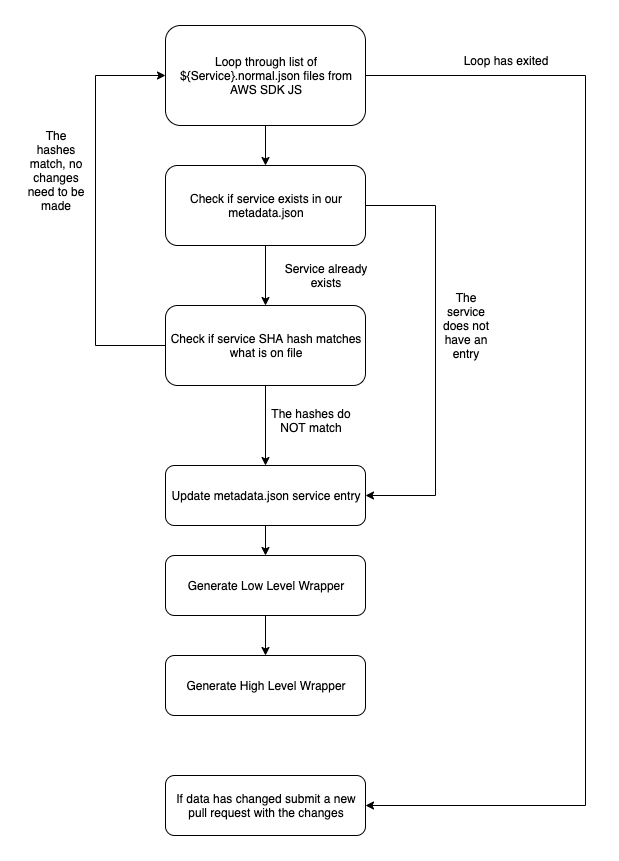

The diagram above was exported from draw.io. Its source (the exported page's mxGraphModel, read from the mxfile embedded in the PNG):
<mxGraphModel dx="1197" dy="858" grid="1" gridSize="10" guides="1" tooltips="1" connect="1" arrows="1" fold="1" page="1" pageScale="1" pageWidth="850" pageHeight="1100" math="0" shadow="0">
  <root>
    <mxCell id="0" />
    <mxCell id="1" parent="0" />
    <mxCell id="eRBAsMg_IWij2nPyF6Pl-24" style="edgeStyle=orthogonalEdgeStyle;rounded=0;orthogonalLoop=1;jettySize=auto;html=1;exitX=0.5;exitY=1;exitDx=0;exitDy=0;entryX=0.5;entryY=0;entryDx=0;entryDy=0;" edge="1" parent="1" source="eRBAsMg_IWij2nPyF6Pl-1" target="eRBAsMg_IWij2nPyF6Pl-3">
      <mxGeometry relative="1" as="geometry" />
    </mxCell>
    <mxCell id="eRBAsMg_IWij2nPyF6Pl-29" style="edgeStyle=orthogonalEdgeStyle;rounded=0;orthogonalLoop=1;jettySize=auto;html=1;exitX=1;exitY=0.5;exitDx=0;exitDy=0;entryX=1;entryY=0.5;entryDx=0;entryDy=0;" edge="1" parent="1" source="eRBAsMg_IWij2nPyF6Pl-1" target="eRBAsMg_IWij2nPyF6Pl-27">
      <mxGeometry relative="1" as="geometry">
        <Array as="points">
          <mxPoint x="710" y="240" />
          <mxPoint x="710" y="970" />
        </Array>
      </mxGeometry>
    </mxCell>
    <mxCell id="eRBAsMg_IWij2nPyF6Pl-1" value="Loop through list of ${Service}.normal.json files from AWS SDK JS" style="rounded=1;whiteSpace=wrap;html=1;" vertex="1" parent="1">
      <mxGeometry x="290" y="190" width="200" height="100" as="geometry" />
    </mxCell>
    <mxCell id="eRBAsMg_IWij2nPyF6Pl-7" style="edgeStyle=orthogonalEdgeStyle;rounded=0;orthogonalLoop=1;jettySize=auto;html=1;exitX=0.5;exitY=1;exitDx=0;exitDy=0;entryX=0.5;entryY=0;entryDx=0;entryDy=0;" edge="1" parent="1" source="eRBAsMg_IWij2nPyF6Pl-3" target="eRBAsMg_IWij2nPyF6Pl-5">
      <mxGeometry relative="1" as="geometry" />
    </mxCell>
    <mxCell id="eRBAsMg_IWij2nPyF6Pl-25" style="edgeStyle=orthogonalEdgeStyle;rounded=0;orthogonalLoop=1;jettySize=auto;html=1;exitX=1;exitY=0.5;exitDx=0;exitDy=0;entryX=1;entryY=0.5;entryDx=0;entryDy=0;" edge="1" parent="1" source="eRBAsMg_IWij2nPyF6Pl-3" target="eRBAsMg_IWij2nPyF6Pl-13">
      <mxGeometry relative="1" as="geometry">
        <Array as="points">
          <mxPoint x="560" y="370" />
          <mxPoint x="560" y="660" />
        </Array>
      </mxGeometry>
    </mxCell>
    <mxCell id="eRBAsMg_IWij2nPyF6Pl-3" value="Check if service exists in our metadata.json" style="rounded=1;whiteSpace=wrap;html=1;" vertex="1" parent="1">
      <mxGeometry x="290" y="330" width="200" height="80" as="geometry" />
    </mxCell>
    <mxCell id="eRBAsMg_IWij2nPyF6Pl-22" style="edgeStyle=orthogonalEdgeStyle;rounded=0;orthogonalLoop=1;jettySize=auto;html=1;exitX=0.5;exitY=1;exitDx=0;exitDy=0;entryX=0.5;entryY=0;entryDx=0;entryDy=0;" edge="1" parent="1" source="eRBAsMg_IWij2nPyF6Pl-5" target="eRBAsMg_IWij2nPyF6Pl-13">
      <mxGeometry relative="1" as="geometry" />
    </mxCell>
    <mxCell id="eRBAsMg_IWij2nPyF6Pl-26" style="edgeStyle=orthogonalEdgeStyle;rounded=0;orthogonalLoop=1;jettySize=auto;html=1;exitX=0;exitY=0.5;exitDx=0;exitDy=0;entryX=0;entryY=0.5;entryDx=0;entryDy=0;" edge="1" parent="1" source="eRBAsMg_IWij2nPyF6Pl-5" target="eRBAsMg_IWij2nPyF6Pl-1">
      <mxGeometry relative="1" as="geometry">
        <Array as="points">
          <mxPoint x="220" y="510" />
          <mxPoint x="220" y="240" />
        </Array>
      </mxGeometry>
    </mxCell>
    <mxCell id="eRBAsMg_IWij2nPyF6Pl-5" value="Check if service SHA hash matches what is on file" style="rounded=1;whiteSpace=wrap;html=1;" vertex="1" parent="1">
      <mxGeometry x="290" y="470" width="200" height="80" as="geometry" />
    </mxCell>
    <mxCell id="eRBAsMg_IWij2nPyF6Pl-17" value="" style="edgeStyle=orthogonalEdgeStyle;rounded=0;orthogonalLoop=1;jettySize=auto;html=1;" edge="1" parent="1" source="eRBAsMg_IWij2nPyF6Pl-13" target="eRBAsMg_IWij2nPyF6Pl-16">
      <mxGeometry relative="1" as="geometry" />
    </mxCell>
    <mxCell id="eRBAsMg_IWij2nPyF6Pl-13" value="Update metadata.json service entry" style="rounded=1;whiteSpace=wrap;html=1;" vertex="1" parent="1">
      <mxGeometry x="290" y="630" width="200" height="60" as="geometry" />
    </mxCell>
    <mxCell id="eRBAsMg_IWij2nPyF6Pl-19" value="" style="edgeStyle=orthogonalEdgeStyle;rounded=0;orthogonalLoop=1;jettySize=auto;html=1;" edge="1" parent="1" source="eRBAsMg_IWij2nPyF6Pl-16" target="eRBAsMg_IWij2nPyF6Pl-18">
      <mxGeometry relative="1" as="geometry" />
    </mxCell>
    <mxCell id="eRBAsMg_IWij2nPyF6Pl-16" value="Generate Low Level Wrapper" style="rounded=1;whiteSpace=wrap;html=1;" vertex="1" parent="1">
      <mxGeometry x="290" y="720" width="200" height="60" as="geometry" />
    </mxCell>
    <mxCell id="eRBAsMg_IWij2nPyF6Pl-18" value="Generate High Level Wrapper" style="rounded=1;whiteSpace=wrap;html=1;" vertex="1" parent="1">
      <mxGeometry x="290" y="820" width="200" height="60" as="geometry" />
    </mxCell>
    <mxCell id="eRBAsMg_IWij2nPyF6Pl-27" value="If data has changed submit a new pull request with the changes" style="rounded=1;whiteSpace=wrap;html=1;" vertex="1" parent="1">
      <mxGeometry x="290" y="940" width="200" height="60" as="geometry" />
    </mxCell>
    <mxCell id="eRBAsMg_IWij2nPyF6Pl-30" value="The service does not have an entry" style="text;html=1;strokeColor=none;fillColor=none;align=center;verticalAlign=middle;whiteSpace=wrap;rounded=0;" vertex="1" parent="1">
      <mxGeometry x="560" y="420" width="60" height="140" as="geometry" />
    </mxCell>
    <mxCell id="eRBAsMg_IWij2nPyF6Pl-31" value="Loop has exited" style="text;html=1;strokeColor=none;fillColor=none;align=center;verticalAlign=middle;whiteSpace=wrap;rounded=0;" vertex="1" parent="1">
      <mxGeometry x="550" y="210" width="160" height="30" as="geometry" />
    </mxCell>
    <mxCell id="eRBAsMg_IWij2nPyF6Pl-32" value="The hashes match, no changes need to be made" style="text;html=1;strokeColor=none;fillColor=none;align=center;verticalAlign=middle;whiteSpace=wrap;rounded=0;" vertex="1" parent="1">
      <mxGeometry x="150" y="270" width="60" height="130" as="geometry" />
    </mxCell>
    <mxCell id="eRBAsMg_IWij2nPyF6Pl-33" value="The hashes do NOT match" style="text;html=1;strokeColor=none;fillColor=none;align=center;verticalAlign=middle;whiteSpace=wrap;rounded=0;" vertex="1" parent="1">
      <mxGeometry x="390" y="560" width="90" height="50" as="geometry" />
    </mxCell>
    <mxCell id="eRBAsMg_IWij2nPyF6Pl-34" value="Service already exists" style="text;html=1;strokeColor=none;fillColor=none;align=center;verticalAlign=middle;whiteSpace=wrap;rounded=0;" vertex="1" parent="1">
      <mxGeometry x="400" y="430" width="100" height="20" as="geometry" />
    </mxCell>
  </root>
</mxGraphModel>